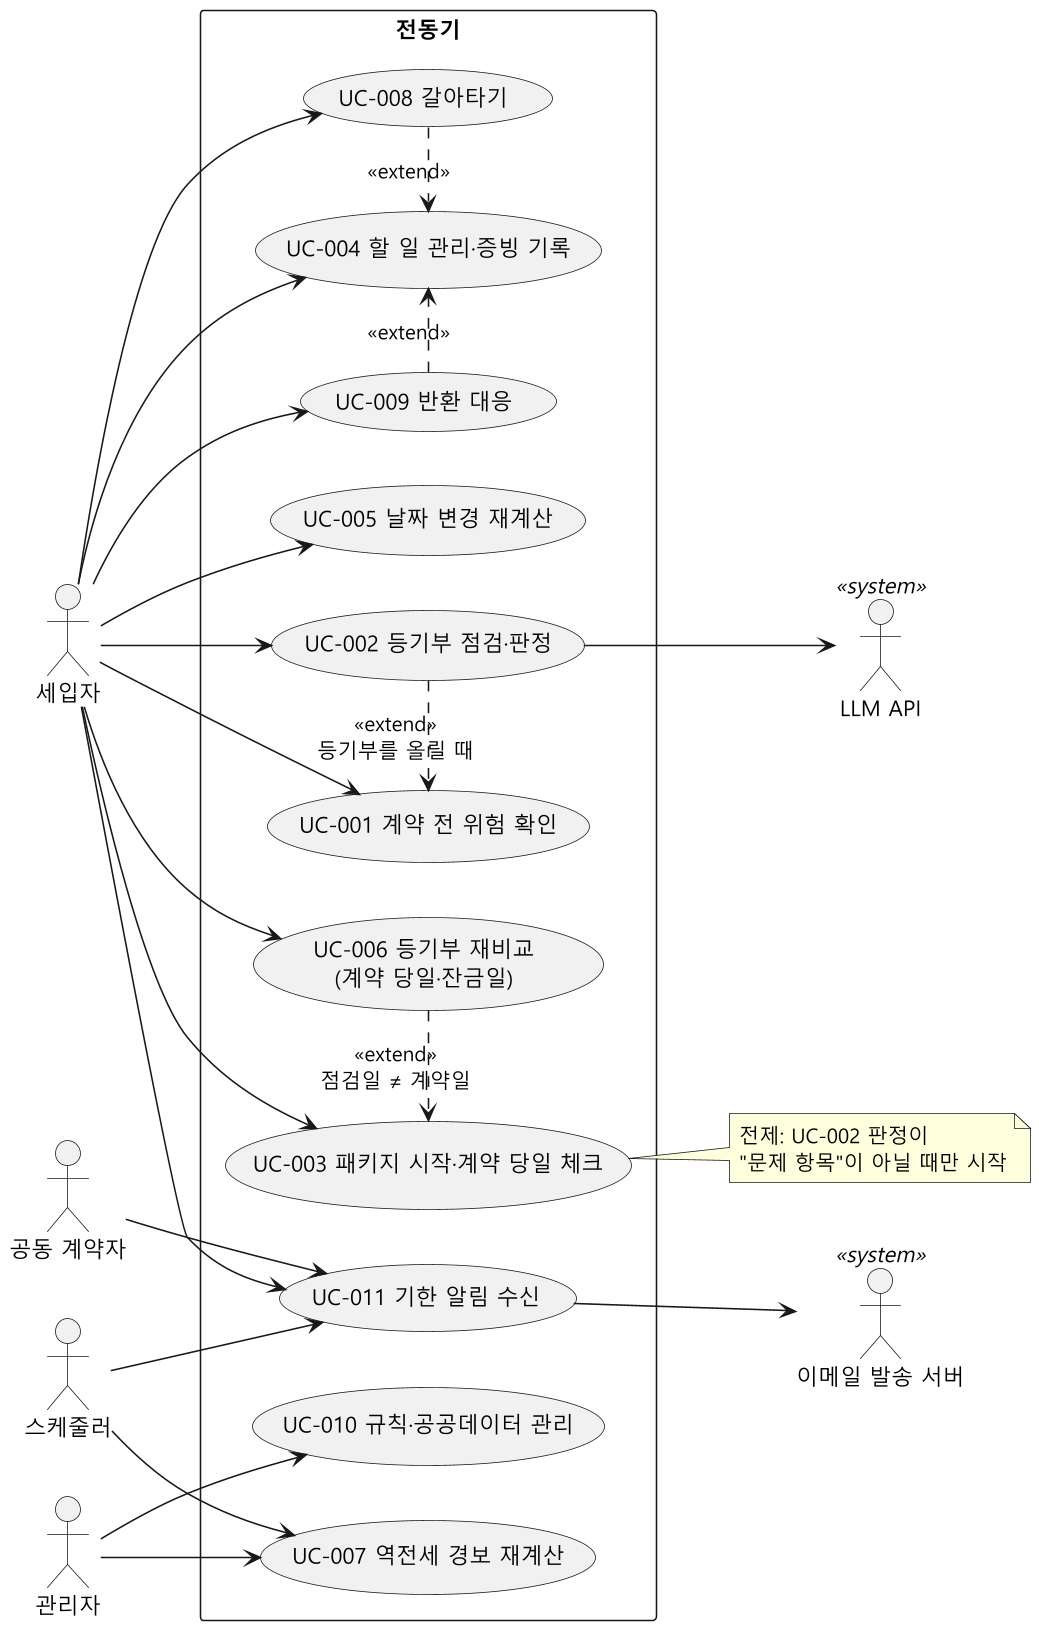

The diagram above was rendered by PlantUML. Its source (embedded in the PNG):
@startuml
' 전동기 Use Case Diagram — 요구사항 명세서 v0.4 5.1절 기준
' 그림: usecase_전동기.png (java -jar plantuml.jar -tpng 로 생성)
left to right direction
skinparam defaultFontName "Malgun Gothic"
skinparam dpi 150
skinparam packageStyle rectangle

actor "세입자" as Tenant
actor "공동 계약자" as CoTenant
actor "관리자" as Admin
actor "스케줄러" as Scheduler
actor "LLM API" as LLM <<system>>
actor "이메일 발송 서버" as Mail <<system>>

rectangle "전동기" {
  usecase "UC-001 계약 전 위험 확인" as UC1
  usecase "UC-002 등기부 점검·판정" as UC2
  usecase "UC-003 패키지 시작·계약 당일 체크" as UC3
  usecase "UC-004 할 일 관리·증빙 기록" as UC4
  usecase "UC-005 날짜 변경 재계산" as UC5
  usecase "UC-006 등기부 재비교\n(계약 당일·잔금일)" as UC6
  usecase "UC-007 역전세 경보 재계산" as UC7
  usecase "UC-008 갈아타기" as UC8
  usecase "UC-009 반환 대응" as UC9
  usecase "UC-010 규칙·공공데이터 관리" as UC10
  usecase "UC-011 기한 알림 수신" as UC11
}

Tenant --> UC1
Tenant --> UC2
Tenant --> UC3
Tenant --> UC4
Tenant --> UC5
Tenant --> UC6
Tenant --> UC8
Tenant --> UC9
Tenant --> UC11
CoTenant --> UC11
Scheduler --> UC7
Scheduler --> UC11
Admin --> UC7
Admin --> UC10

UC2 .> UC1 : <<extend>>\n등기부를 올릴 때
UC6 .> UC3 : <<extend>>\n점검일 ≠ 계약일
UC8 .> UC4 : <<extend>>
UC9 .> UC4 : <<extend>>

UC2 --> LLM
UC11 --> Mail

note right of UC3
  전제: UC-002 판정이
  "문제 항목"이 아닐 때만 시작
end note
@enduml